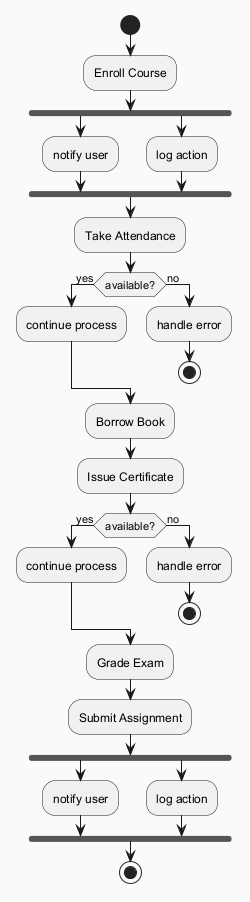

The diagram above was rendered by PlantUML. Its source (embedded in the PNG):
@startuml
skinparam backgroundColor #FAFAFA
skinparam classBackgroundColor #FFF3E0
skinparam classBorderColor #E65100
start
:Enroll Course;
fork
:notify user;
fork again
:log action;
end fork
:Take Attendance;
if (available?) then (yes)
:continue process;
else (no)
:handle error;
stop
endif
:Borrow Book;
:Issue Certificate;
if (available?) then (yes)
:continue process;
else (no)
:handle error;
stop
endif
:Grade Exam;
:Submit Assignment;
fork
:notify user;
fork again
:log action;
end fork
stop
@enduml